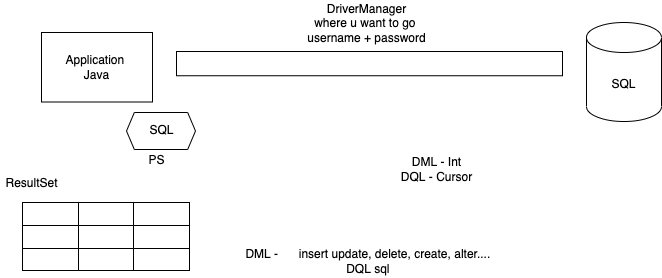

The diagram above was exported from draw.io. Its source (the exported page's mxGraphModel, read from the mxfile embedded in the PNG):
<mxGraphModel dx="1591" dy="931" grid="0" gridSize="10" guides="1" tooltips="1" connect="1" arrows="1" fold="1" page="0" pageScale="1" pageWidth="827" pageHeight="1169" math="0" shadow="0">
  <root>
    <mxCell id="0" />
    <mxCell id="1" parent="0" />
    <mxCell id="5" value="" style="shape=hexagon;perimeter=hexagonPerimeter2;whiteSpace=wrap;html=1;fixedSize=1;size=7.837493896484318;" vertex="1" parent="1">
      <mxGeometry x="-317" y="-197" width="69" height="37" as="geometry" />
    </mxCell>
    <mxCell id="2" value="SQL" style="shape=cylinder3;whiteSpace=wrap;html=1;boundedLbl=1;backgroundOutline=1;size=15;" vertex="1" parent="1">
      <mxGeometry x="143" y="-287" width="75" height="99" as="geometry" />
    </mxCell>
    <mxCell id="3" value="Application&amp;nbsp;&lt;br&gt;Java&lt;br&gt;" style="rounded=0;whiteSpace=wrap;html=1;" vertex="1" parent="1">
      <mxGeometry x="-402" y="-277" width="111" height="69.5" as="geometry" />
    </mxCell>
    <mxCell id="4" value="&lt;span style=&quot;white-space: normal&quot;&gt;SQL&lt;/span&gt;" style="text;html=1;align=center;verticalAlign=middle;resizable=0;points=[];autosize=1;strokeColor=none;fillColor=none;" vertex="1" parent="1">
      <mxGeometry x="-299.5" y="-188" width="34" height="18" as="geometry" />
    </mxCell>
    <mxCell id="6" value="PS" style="text;html=1;align=center;verticalAlign=middle;resizable=0;points=[];autosize=1;strokeColor=none;fillColor=none;" vertex="1" parent="1">
      <mxGeometry x="-300" y="-158" width="26" height="18" as="geometry" />
    </mxCell>
    <mxCell id="7" value="DML -&lt;span style=&quot;white-space: pre&quot;&gt;&#09;&lt;/span&gt;insert update, delete, create, alter....&amp;nbsp;&lt;br&gt;DQL sql&amp;nbsp;" style="text;html=1;align=center;verticalAlign=middle;resizable=0;points=[];autosize=1;strokeColor=none;fillColor=none;" vertex="1" parent="1">
      <mxGeometry x="-203" y="-64" width="258" height="32" as="geometry" />
    </mxCell>
    <mxCell id="8" value="DML - Int&lt;br&gt;DQL - Cursor" style="text;html=1;align=center;verticalAlign=middle;resizable=0;points=[];autosize=1;strokeColor=none;fillColor=none;" vertex="1" parent="1">
      <mxGeometry x="-48" y="-156" width="81" height="32" as="geometry" />
    </mxCell>
    <mxCell id="9" value="" style="shape=table;html=1;whiteSpace=wrap;startSize=0;container=1;collapsible=0;childLayout=tableLayout;" vertex="1" parent="1">
      <mxGeometry x="-421" y="-107" width="167" height="68" as="geometry" />
    </mxCell>
    <mxCell id="10" value="" style="shape=partialRectangle;html=1;whiteSpace=wrap;collapsible=0;dropTarget=0;pointerEvents=0;fillColor=none;top=0;left=0;bottom=0;right=0;points=[[0,0.5],[1,0.5]];portConstraint=eastwest;" vertex="1" parent="9">
      <mxGeometry width="167" height="23" as="geometry" />
    </mxCell>
    <mxCell id="11" value="" style="shape=partialRectangle;html=1;whiteSpace=wrap;connectable=0;fillColor=none;top=0;left=0;bottom=0;right=0;overflow=hidden;pointerEvents=1;" vertex="1" parent="10">
      <mxGeometry width="56" height="23" as="geometry">
        <mxRectangle width="56" height="23" as="alternateBounds" />
      </mxGeometry>
    </mxCell>
    <mxCell id="12" value="" style="shape=partialRectangle;html=1;whiteSpace=wrap;connectable=0;fillColor=none;top=0;left=0;bottom=0;right=0;overflow=hidden;pointerEvents=1;" vertex="1" parent="10">
      <mxGeometry x="56" width="55" height="23" as="geometry">
        <mxRectangle width="55" height="23" as="alternateBounds" />
      </mxGeometry>
    </mxCell>
    <mxCell id="13" value="" style="shape=partialRectangle;html=1;whiteSpace=wrap;connectable=0;fillColor=none;top=0;left=0;bottom=0;right=0;overflow=hidden;pointerEvents=1;" vertex="1" parent="10">
      <mxGeometry x="111" width="56" height="23" as="geometry">
        <mxRectangle width="56" height="23" as="alternateBounds" />
      </mxGeometry>
    </mxCell>
    <mxCell id="18" value="" style="shape=partialRectangle;html=1;whiteSpace=wrap;collapsible=0;dropTarget=0;pointerEvents=0;fillColor=none;top=0;left=0;bottom=0;right=0;points=[[0,0.5],[1,0.5]];portConstraint=eastwest;" vertex="1" parent="9">
      <mxGeometry y="23" width="167" height="23" as="geometry" />
    </mxCell>
    <mxCell id="19" value="" style="shape=partialRectangle;html=1;whiteSpace=wrap;connectable=0;fillColor=none;top=0;left=0;bottom=0;right=0;overflow=hidden;pointerEvents=1;" vertex="1" parent="18">
      <mxGeometry width="56" height="23" as="geometry">
        <mxRectangle width="56" height="23" as="alternateBounds" />
      </mxGeometry>
    </mxCell>
    <mxCell id="20" value="" style="shape=partialRectangle;html=1;whiteSpace=wrap;connectable=0;fillColor=none;top=0;left=0;bottom=0;right=0;overflow=hidden;pointerEvents=1;" vertex="1" parent="18">
      <mxGeometry x="56" width="55" height="23" as="geometry">
        <mxRectangle width="55" height="23" as="alternateBounds" />
      </mxGeometry>
    </mxCell>
    <mxCell id="21" value="" style="shape=partialRectangle;html=1;whiteSpace=wrap;connectable=0;fillColor=none;top=0;left=0;bottom=0;right=0;overflow=hidden;pointerEvents=1;" vertex="1" parent="18">
      <mxGeometry x="111" width="56" height="23" as="geometry">
        <mxRectangle width="56" height="23" as="alternateBounds" />
      </mxGeometry>
    </mxCell>
    <mxCell id="14" value="" style="shape=partialRectangle;html=1;whiteSpace=wrap;collapsible=0;dropTarget=0;pointerEvents=0;fillColor=none;top=0;left=0;bottom=0;right=0;points=[[0,0.5],[1,0.5]];portConstraint=eastwest;" vertex="1" parent="9">
      <mxGeometry y="46" width="167" height="22" as="geometry" />
    </mxCell>
    <mxCell id="15" value="" style="shape=partialRectangle;html=1;whiteSpace=wrap;connectable=0;fillColor=none;top=0;left=0;bottom=0;right=0;overflow=hidden;pointerEvents=1;" vertex="1" parent="14">
      <mxGeometry width="56" height="22" as="geometry">
        <mxRectangle width="56" height="22" as="alternateBounds" />
      </mxGeometry>
    </mxCell>
    <mxCell id="16" value="" style="shape=partialRectangle;html=1;whiteSpace=wrap;connectable=0;fillColor=none;top=0;left=0;bottom=0;right=0;overflow=hidden;pointerEvents=1;" vertex="1" parent="14">
      <mxGeometry x="56" width="55" height="22" as="geometry">
        <mxRectangle width="55" height="22" as="alternateBounds" />
      </mxGeometry>
    </mxCell>
    <mxCell id="17" value="" style="shape=partialRectangle;html=1;whiteSpace=wrap;connectable=0;fillColor=none;top=0;left=0;bottom=0;right=0;overflow=hidden;pointerEvents=1;" vertex="1" parent="14">
      <mxGeometry x="111" width="56" height="22" as="geometry">
        <mxRectangle width="56" height="22" as="alternateBounds" />
      </mxGeometry>
    </mxCell>
    <mxCell id="22" value="ResultSet" style="text;html=1;align=center;verticalAlign=middle;resizable=0;points=[];autosize=1;strokeColor=none;fillColor=none;" vertex="1" parent="1">
      <mxGeometry x="-443" y="-135" width="62" height="18" as="geometry" />
    </mxCell>
    <mxCell id="23" value="" style="rounded=0;whiteSpace=wrap;html=1;" vertex="1" parent="1">
      <mxGeometry x="-267" y="-258" width="386" height="24.25" as="geometry" />
    </mxCell>
    <mxCell id="24" value="DriverManager&lt;br&gt;where u want to go&amp;nbsp;&lt;br&gt;username + password" style="text;html=1;align=center;verticalAlign=middle;resizable=0;points=[];autosize=1;strokeColor=none;fillColor=none;" vertex="1" parent="1">
      <mxGeometry x="-142" y="-309" width="129" height="46" as="geometry" />
    </mxCell>
  </root>
</mxGraphModel>